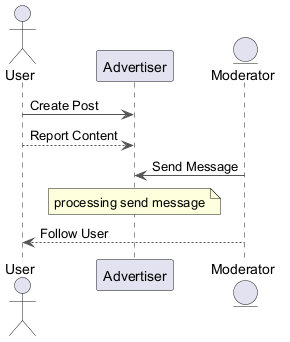

The diagram above was rendered by PlantUML. Its source (embedded in the PNG):
@startuml
skinparam backgroundColor #FFFFFF
skinparam classBackgroundColor #F1F8E9
skinparam classBorderColor #33691E
skinparam ArrowColor #555555
actor "User" as U
participant "Advertiser" as A
entity "Moderator" as M
U -> A : Create Post
U --> A : Report Content
M -> A : Send Message
note over A : processing send message
M --> U : Follow User
@enduml